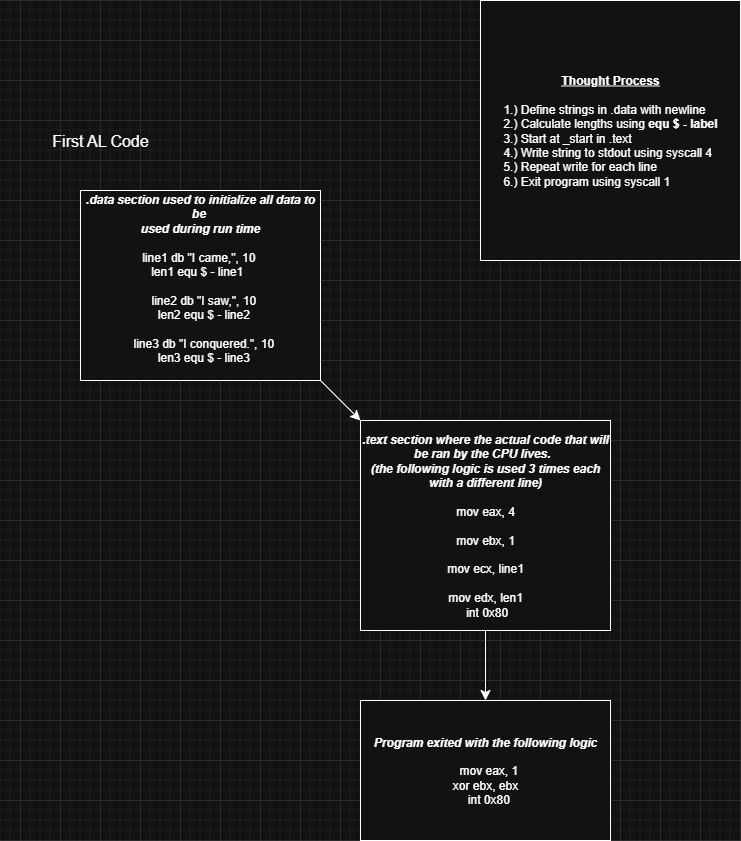

The diagram above was exported from draw.io. Its source (the exported page's mxGraphModel, read from the mxfile embedded in the PNG):
<mxGraphModel dx="2274" dy="1981" grid="1" gridSize="10" guides="1" tooltips="1" connect="1" arrows="1" fold="1" page="1" pageScale="1" pageWidth="850" pageHeight="1100" math="0" shadow="0">
  <root>
    <mxCell id="0" />
    <mxCell id="1" parent="0" />
    <mxCell id="8ohcqOVUCmiIHi-2_L_P-1" value="First AL Code" style="text;strokeColor=none;fillColor=none;html=1;align=center;verticalAlign=middle;whiteSpace=wrap;rounded=0;fontSize=16;" vertex="1" parent="1">
      <mxGeometry x="-20" width="200" height="40" as="geometry" />
    </mxCell>
    <mxCell id="8ohcqOVUCmiIHi-2_L_P-5" style="edgeStyle=none;curved=1;rounded=0;orthogonalLoop=1;jettySize=auto;html=1;exitX=1;exitY=1;exitDx=0;exitDy=0;fontSize=12;startSize=8;endSize=8;" edge="1" parent="1" source="8ohcqOVUCmiIHi-2_L_P-2">
      <mxGeometry relative="1" as="geometry">
        <mxPoint x="340" y="300" as="targetPoint" />
      </mxGeometry>
    </mxCell>
    <mxCell id="8ohcqOVUCmiIHi-2_L_P-2" value="&lt;b&gt;&lt;i&gt;.data section used to initialize all data to be&amp;nbsp;&lt;/i&gt;&lt;/b&gt;&lt;div&gt;&lt;span style=&quot;background-color: transparent; color: light-dark(rgb(0, 0, 0), rgb(255, 255, 255));&quot;&gt;&lt;b&gt;&lt;i&gt;used during run time&lt;/i&gt;&lt;/b&gt;&lt;/span&gt;&lt;/div&gt;&lt;div&gt;&lt;div&gt;&lt;div&gt;&amp;nbsp;&amp;nbsp;&lt;/div&gt;&lt;div&gt;line1 db &quot;I came,&quot;, 10&amp;nbsp;&lt;/div&gt;&lt;div&gt;&lt;span style=&quot;background-color: transparent; color: light-dark(rgb(0, 0, 0), rgb(255, 255, 255));&quot;&gt;len1 equ $ - line1&amp;nbsp;&amp;nbsp;&lt;/span&gt;&lt;/div&gt;&lt;div&gt;&lt;br&gt;&lt;/div&gt;&lt;div&gt;&amp;nbsp; line2 db &quot;I saw,&quot;, 10&lt;/div&gt;&lt;div&gt;&amp;nbsp; len2 equ $ - line2&lt;/div&gt;&lt;div&gt;&lt;br&gt;&lt;/div&gt;&lt;div&gt;&amp;nbsp; line3 db &quot;I conquered.&quot;, 10&lt;/div&gt;&lt;div&gt;&amp;nbsp; len3 equ $ - line3&lt;/div&gt;&lt;/div&gt;&lt;div&gt;&lt;br&gt;&lt;/div&gt;&lt;/div&gt;" style="rounded=0;whiteSpace=wrap;html=1;" vertex="1" parent="1">
      <mxGeometry x="60" y="70" width="240" height="190" as="geometry" />
    </mxCell>
    <mxCell id="8ohcqOVUCmiIHi-2_L_P-10" style="edgeStyle=none;curved=1;rounded=0;orthogonalLoop=1;jettySize=auto;html=1;exitX=0.5;exitY=1;exitDx=0;exitDy=0;fontSize=12;startSize=8;endSize=8;" edge="1" parent="1" source="8ohcqOVUCmiIHi-2_L_P-6">
      <mxGeometry relative="1" as="geometry">
        <mxPoint x="465" y="580" as="targetPoint" />
      </mxGeometry>
    </mxCell>
    <mxCell id="8ohcqOVUCmiIHi-2_L_P-6" value="&lt;b&gt;&lt;i&gt;.text section where the actual code that will be ran by the CPU lives.&lt;span style=&quot;background-color: transparent; color: light-dark(rgb(0, 0, 0), rgb(255, 255, 255));&quot;&gt;&amp;nbsp;&amp;nbsp;&lt;/span&gt;&lt;/i&gt;&lt;/b&gt;&lt;div&gt;&lt;div&gt;&lt;div&gt;&lt;b&gt;&lt;i&gt;(the following logic is used 3 times each with a different line)&lt;/i&gt;&lt;/b&gt;&lt;/div&gt;&lt;/div&gt;&lt;div&gt;&lt;br&gt;&lt;/div&gt;&lt;div&gt;&lt;div&gt;mov eax, 4&lt;/div&gt;&lt;div&gt;&lt;span style=&quot;background-color: transparent; color: light-dark(rgb(0, 0, 0), rgb(255, 255, 255));&quot;&gt;&lt;br&gt;&lt;/span&gt;&lt;/div&gt;&lt;div&gt;&lt;span style=&quot;background-color: transparent; color: light-dark(rgb(0, 0, 0), rgb(255, 255, 255));&quot;&gt;mov ebx, 1&lt;/span&gt;&lt;/div&gt;&lt;div&gt;&lt;span style=&quot;background-color: transparent; color: light-dark(rgb(0, 0, 0), rgb(255, 255, 255));&quot;&gt;&amp;nbsp;&lt;/span&gt;&lt;/div&gt;&lt;div&gt;&lt;span style=&quot;background-color: transparent; color: light-dark(rgb(0, 0, 0), rgb(255, 255, 255));&quot;&gt;mov ecx, line1&lt;/span&gt;&lt;/div&gt;&lt;div&gt;&lt;br&gt;&lt;/div&gt;&lt;div&gt;mov edx, len1&lt;/div&gt;&lt;div&gt;&lt;span style=&quot;background-color: transparent; color: light-dark(rgb(0, 0, 0), rgb(255, 255, 255));&quot;&gt;&amp;nbsp;int 0x80&lt;/span&gt;&lt;/div&gt;&lt;/div&gt;&lt;/div&gt;" style="rounded=0;whiteSpace=wrap;html=1;" vertex="1" parent="1">
      <mxGeometry x="340" y="300" width="250" height="210" as="geometry" />
    </mxCell>
    <mxCell id="8ohcqOVUCmiIHi-2_L_P-7" style="edgeStyle=none;curved=1;rounded=0;orthogonalLoop=1;jettySize=auto;html=1;exitX=0.5;exitY=0;exitDx=0;exitDy=0;fontSize=12;startSize=8;endSize=8;" edge="1" parent="1" source="8ohcqOVUCmiIHi-2_L_P-6" target="8ohcqOVUCmiIHi-2_L_P-6">
      <mxGeometry relative="1" as="geometry" />
    </mxCell>
    <mxCell id="8ohcqOVUCmiIHi-2_L_P-11" value="&lt;b&gt;&lt;i&gt;Program exited with the following logic&lt;/i&gt;&lt;/b&gt;&lt;div&gt;&lt;b&gt;&lt;i&gt;&lt;br&gt;&lt;/i&gt;&lt;/b&gt;&lt;/div&gt;&lt;div&gt;&lt;div style=&quot;&quot;&gt;&amp;nbsp; mov eax, 1&lt;/div&gt;&lt;div style=&quot;&quot;&gt;&lt;span style=&quot;background-color: transparent; color: light-dark(rgb(0, 0, 0), rgb(255, 255, 255));&quot;&gt;xor ebx, ebx&lt;/span&gt;&lt;/div&gt;&lt;div style=&quot;&quot;&gt;&amp;nbsp; int 0x80&lt;/div&gt;&lt;/div&gt;" style="rounded=0;whiteSpace=wrap;html=1;" vertex="1" parent="1">
      <mxGeometry x="340" y="580" width="250" height="140" as="geometry" />
    </mxCell>
    <mxCell id="8ohcqOVUCmiIHi-2_L_P-12" value="&lt;b&gt;&lt;u&gt;Thought Process&lt;/u&gt;&lt;/b&gt;&lt;div&gt;&lt;br&gt;&lt;/div&gt;&lt;div style=&quot;text-align: left;&quot;&gt;1.) Define strings in .data with newline&lt;/div&gt;&lt;div style=&quot;text-align: left;&quot;&gt;2.) Calculate lengths using &lt;b&gt;equ $ - label&lt;/b&gt;&lt;/div&gt;&lt;div style=&quot;text-align: left;&quot;&gt;3.) Start at _start in .text&lt;/div&gt;&lt;div style=&quot;text-align: left;&quot;&gt;4.) Write string to stdout using syscall 4&lt;/div&gt;&lt;div style=&quot;text-align: left;&quot;&gt;5.) Repeat write for each line&lt;/div&gt;&lt;div style=&quot;text-align: left;&quot;&gt;6.) Exit program using syscall 1&lt;/div&gt;" style="whiteSpace=wrap;html=1;aspect=fixed;direction=west;" vertex="1" parent="1">
      <mxGeometry x="460" y="-120" width="260" height="260" as="geometry" />
    </mxCell>
  </root>
</mxGraphModel>